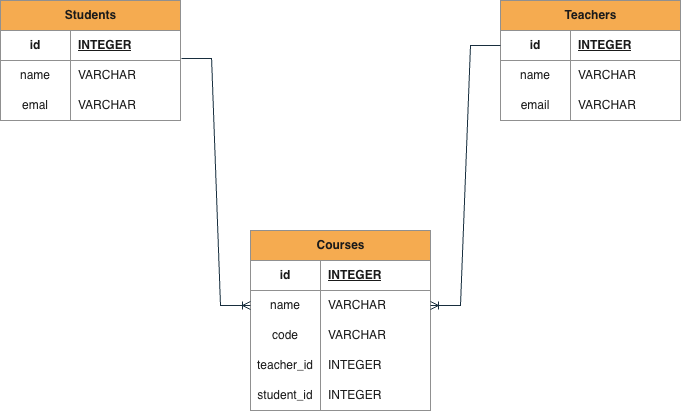

The diagram above was exported from draw.io. Its source (the exported page's mxGraphModel, read from the mxfile embedded in the PNG):
<mxGraphModel dx="1018" dy="689" grid="1" gridSize="10" guides="1" tooltips="1" connect="1" arrows="1" fold="1" page="1" pageScale="1" pageWidth="827" pageHeight="1169" math="0" shadow="0">
  <root>
    <mxCell id="0" />
    <mxCell id="1" parent="0" />
    <mxCell id="EZTf6qy8PwtheggWkCdk-1" parent="1" style="shape=table;startSize=30;container=1;collapsible=1;childLayout=tableLayout;fixedRows=1;rowLines=0;fontStyle=1;align=center;resizeLast=1;html=1;labelBackgroundColor=none;fillColor=#F5AB50;strokeColor=#909090;fontColor=#1A1A1A;" value="Students" vertex="1">
      <mxGeometry height="120" width="180" x="80" y="180" as="geometry" />
    </mxCell>
    <mxCell id="EZTf6qy8PwtheggWkCdk-2" parent="EZTf6qy8PwtheggWkCdk-1" style="shape=tableRow;horizontal=0;startSize=0;swimlaneHead=0;swimlaneBody=0;fillColor=none;collapsible=0;dropTarget=0;points=[[0,0.5],[1,0.5]];portConstraint=eastwest;top=0;left=0;right=0;bottom=1;labelBackgroundColor=none;strokeColor=#909090;fontColor=#1A1A1A;" value="" vertex="1">
      <mxGeometry height="30" width="180" y="30" as="geometry" />
    </mxCell>
    <mxCell id="EZTf6qy8PwtheggWkCdk-3" parent="EZTf6qy8PwtheggWkCdk-2" style="shape=partialRectangle;connectable=0;fillColor=none;top=0;left=0;bottom=0;right=0;fontStyle=1;overflow=hidden;whiteSpace=wrap;html=1;labelBackgroundColor=none;strokeColor=#909090;fontColor=#1A1A1A;" value="id" vertex="1">
      <mxGeometry height="30" width="70" as="geometry">
        <mxRectangle height="30" width="70" as="alternateBounds" />
      </mxGeometry>
    </mxCell>
    <mxCell id="EZTf6qy8PwtheggWkCdk-4" parent="EZTf6qy8PwtheggWkCdk-2" style="shape=partialRectangle;connectable=0;fillColor=none;top=0;left=0;bottom=0;right=0;align=left;spacingLeft=6;fontStyle=5;overflow=hidden;whiteSpace=wrap;html=1;labelBackgroundColor=none;strokeColor=#909090;fontColor=#1A1A1A;" value="INTEGER" vertex="1">
      <mxGeometry height="30" width="110" x="70" as="geometry">
        <mxRectangle height="30" width="110" as="alternateBounds" />
      </mxGeometry>
    </mxCell>
    <mxCell id="EZTf6qy8PwtheggWkCdk-5" parent="EZTf6qy8PwtheggWkCdk-1" style="shape=tableRow;horizontal=0;startSize=0;swimlaneHead=0;swimlaneBody=0;fillColor=none;collapsible=0;dropTarget=0;points=[[0,0.5],[1,0.5]];portConstraint=eastwest;top=0;left=0;right=0;bottom=0;labelBackgroundColor=none;strokeColor=#909090;fontColor=#1A1A1A;" value="" vertex="1">
      <mxGeometry height="30" width="180" y="60" as="geometry" />
    </mxCell>
    <mxCell id="EZTf6qy8PwtheggWkCdk-6" parent="EZTf6qy8PwtheggWkCdk-5" style="shape=partialRectangle;connectable=0;fillColor=none;top=0;left=0;bottom=0;right=0;editable=1;overflow=hidden;whiteSpace=wrap;html=1;labelBackgroundColor=none;strokeColor=#909090;fontColor=#1A1A1A;" value="name" vertex="1">
      <mxGeometry height="30" width="70" as="geometry">
        <mxRectangle height="30" width="70" as="alternateBounds" />
      </mxGeometry>
    </mxCell>
    <mxCell id="EZTf6qy8PwtheggWkCdk-7" parent="EZTf6qy8PwtheggWkCdk-5" style="shape=partialRectangle;connectable=0;fillColor=none;top=0;left=0;bottom=0;right=0;align=left;spacingLeft=6;overflow=hidden;whiteSpace=wrap;html=1;labelBackgroundColor=none;strokeColor=#909090;fontColor=#1A1A1A;" value="VARCHAR" vertex="1">
      <mxGeometry height="30" width="110" x="70" as="geometry">
        <mxRectangle height="30" width="110" as="alternateBounds" />
      </mxGeometry>
    </mxCell>
    <mxCell id="EZTf6qy8PwtheggWkCdk-8" parent="EZTf6qy8PwtheggWkCdk-1" style="shape=tableRow;horizontal=0;startSize=0;swimlaneHead=0;swimlaneBody=0;fillColor=none;collapsible=0;dropTarget=0;points=[[0,0.5],[1,0.5]];portConstraint=eastwest;top=0;left=0;right=0;bottom=0;perimeterSpacing=1;labelBackgroundColor=none;strokeColor=#909090;fontColor=#1A1A1A;" value="" vertex="1">
      <mxGeometry height="30" width="180" y="90" as="geometry" />
    </mxCell>
    <mxCell id="EZTf6qy8PwtheggWkCdk-9" parent="EZTf6qy8PwtheggWkCdk-8" style="shape=partialRectangle;connectable=0;fillColor=none;top=0;left=0;bottom=0;right=0;editable=1;overflow=hidden;whiteSpace=wrap;html=1;labelBackgroundColor=none;strokeColor=#909090;fontColor=#1A1A1A;" value="emal" vertex="1">
      <mxGeometry height="30" width="70" as="geometry">
        <mxRectangle height="30" width="70" as="alternateBounds" />
      </mxGeometry>
    </mxCell>
    <mxCell id="EZTf6qy8PwtheggWkCdk-10" parent="EZTf6qy8PwtheggWkCdk-8" style="shape=partialRectangle;connectable=0;fillColor=none;top=0;left=0;bottom=0;right=0;align=left;spacingLeft=6;overflow=hidden;whiteSpace=wrap;html=1;labelBackgroundColor=none;strokeColor=#909090;fontColor=#1A1A1A;" value="VARCHAR" vertex="1">
      <mxGeometry height="30" width="110" x="70" as="geometry">
        <mxRectangle height="30" width="110" as="alternateBounds" />
      </mxGeometry>
    </mxCell>
    <mxCell id="EZTf6qy8PwtheggWkCdk-14" parent="1" style="shape=table;startSize=30;container=1;collapsible=1;childLayout=tableLayout;fixedRows=1;rowLines=0;fontStyle=1;align=center;resizeLast=1;html=1;labelBackgroundColor=none;fillColor=#F5AB50;strokeColor=#909090;fontColor=#1A1A1A;" value="Courses" vertex="1">
      <mxGeometry height="180" width="180" x="330" y="410" as="geometry" />
    </mxCell>
    <mxCell id="EZTf6qy8PwtheggWkCdk-15" parent="EZTf6qy8PwtheggWkCdk-14" style="shape=tableRow;horizontal=0;startSize=0;swimlaneHead=0;swimlaneBody=0;fillColor=none;collapsible=0;dropTarget=0;points=[[0,0.5],[1,0.5]];portConstraint=eastwest;top=0;left=0;right=0;bottom=1;labelBackgroundColor=none;strokeColor=#909090;fontColor=#1A1A1A;" value="" vertex="1">
      <mxGeometry height="30" width="180" y="30" as="geometry" />
    </mxCell>
    <mxCell id="EZTf6qy8PwtheggWkCdk-16" parent="EZTf6qy8PwtheggWkCdk-15" style="shape=partialRectangle;connectable=0;fillColor=none;top=0;left=0;bottom=0;right=0;fontStyle=1;overflow=hidden;whiteSpace=wrap;html=1;labelBackgroundColor=none;strokeColor=#909090;fontColor=#1A1A1A;" value="id" vertex="1">
      <mxGeometry height="30" width="70" as="geometry">
        <mxRectangle height="30" width="70" as="alternateBounds" />
      </mxGeometry>
    </mxCell>
    <mxCell id="EZTf6qy8PwtheggWkCdk-17" parent="EZTf6qy8PwtheggWkCdk-15" style="shape=partialRectangle;connectable=0;fillColor=none;top=0;left=0;bottom=0;right=0;align=left;spacingLeft=6;fontStyle=5;overflow=hidden;whiteSpace=wrap;html=1;labelBackgroundColor=none;strokeColor=#909090;fontColor=#1A1A1A;" value="INTEGER" vertex="1">
      <mxGeometry height="30" width="110" x="70" as="geometry">
        <mxRectangle height="30" width="110" as="alternateBounds" />
      </mxGeometry>
    </mxCell>
    <mxCell id="EZTf6qy8PwtheggWkCdk-18" parent="EZTf6qy8PwtheggWkCdk-14" style="shape=tableRow;horizontal=0;startSize=0;swimlaneHead=0;swimlaneBody=0;fillColor=none;collapsible=0;dropTarget=0;points=[[0,0.5],[1,0.5]];portConstraint=eastwest;top=0;left=0;right=0;bottom=0;labelBackgroundColor=none;strokeColor=#909090;fontColor=#1A1A1A;" value="" vertex="1">
      <mxGeometry height="30" width="180" y="60" as="geometry" />
    </mxCell>
    <mxCell id="EZTf6qy8PwtheggWkCdk-19" parent="EZTf6qy8PwtheggWkCdk-18" style="shape=partialRectangle;connectable=0;fillColor=none;top=0;left=0;bottom=0;right=0;editable=1;overflow=hidden;whiteSpace=wrap;html=1;labelBackgroundColor=none;strokeColor=#909090;fontColor=#1A1A1A;" value="name" vertex="1">
      <mxGeometry height="30" width="70" as="geometry">
        <mxRectangle height="30" width="70" as="alternateBounds" />
      </mxGeometry>
    </mxCell>
    <mxCell id="EZTf6qy8PwtheggWkCdk-20" parent="EZTf6qy8PwtheggWkCdk-18" style="shape=partialRectangle;connectable=0;fillColor=none;top=0;left=0;bottom=0;right=0;align=left;spacingLeft=6;overflow=hidden;whiteSpace=wrap;html=1;labelBackgroundColor=none;strokeColor=#909090;fontColor=#1A1A1A;" value="VARCHAR" vertex="1">
      <mxGeometry height="30" width="110" x="70" as="geometry">
        <mxRectangle height="30" width="110" as="alternateBounds" />
      </mxGeometry>
    </mxCell>
    <mxCell id="EZTf6qy8PwtheggWkCdk-21" parent="EZTf6qy8PwtheggWkCdk-14" style="shape=tableRow;horizontal=0;startSize=0;swimlaneHead=0;swimlaneBody=0;fillColor=none;collapsible=0;dropTarget=0;points=[[0,0.5],[1,0.5]];portConstraint=eastwest;top=0;left=0;right=0;bottom=0;perimeterSpacing=1;labelBackgroundColor=none;strokeColor=#909090;fontColor=#1A1A1A;" value="" vertex="1">
      <mxGeometry height="30" width="180" y="90" as="geometry" />
    </mxCell>
    <mxCell id="EZTf6qy8PwtheggWkCdk-22" parent="EZTf6qy8PwtheggWkCdk-21" style="shape=partialRectangle;connectable=0;fillColor=none;top=0;left=0;bottom=0;right=0;editable=1;overflow=hidden;whiteSpace=wrap;html=1;labelBackgroundColor=none;strokeColor=#909090;fontColor=#1A1A1A;" value="code" vertex="1">
      <mxGeometry height="30" width="70" as="geometry">
        <mxRectangle height="30" width="70" as="alternateBounds" />
      </mxGeometry>
    </mxCell>
    <mxCell id="EZTf6qy8PwtheggWkCdk-23" parent="EZTf6qy8PwtheggWkCdk-21" style="shape=partialRectangle;connectable=0;fillColor=none;top=0;left=0;bottom=0;right=0;align=left;spacingLeft=6;overflow=hidden;whiteSpace=wrap;html=1;labelBackgroundColor=none;strokeColor=#909090;fontColor=#1A1A1A;" value="VARCHAR" vertex="1">
      <mxGeometry height="30" width="110" x="70" as="geometry">
        <mxRectangle height="30" width="110" as="alternateBounds" />
      </mxGeometry>
    </mxCell>
    <mxCell id="EZTf6qy8PwtheggWkCdk-24" parent="EZTf6qy8PwtheggWkCdk-14" style="shape=tableRow;horizontal=0;startSize=0;swimlaneHead=0;swimlaneBody=0;fillColor=none;collapsible=0;dropTarget=0;points=[[0,0.5],[1,0.5]];portConstraint=eastwest;top=0;left=0;right=0;bottom=0;labelBackgroundColor=none;strokeColor=#909090;fontColor=#1A1A1A;" value="" vertex="1">
      <mxGeometry height="30" width="180" y="120" as="geometry" />
    </mxCell>
    <mxCell id="EZTf6qy8PwtheggWkCdk-25" parent="EZTf6qy8PwtheggWkCdk-24" style="shape=partialRectangle;connectable=0;fillColor=none;top=0;left=0;bottom=0;right=0;editable=1;overflow=hidden;whiteSpace=wrap;html=1;labelBackgroundColor=none;strokeColor=#909090;fontColor=#1A1A1A;" value="teacher_id" vertex="1">
      <mxGeometry height="30" width="70" as="geometry">
        <mxRectangle height="30" width="70" as="alternateBounds" />
      </mxGeometry>
    </mxCell>
    <mxCell id="EZTf6qy8PwtheggWkCdk-26" parent="EZTf6qy8PwtheggWkCdk-24" style="shape=partialRectangle;connectable=0;fillColor=none;top=0;left=0;bottom=0;right=0;align=left;spacingLeft=6;overflow=hidden;whiteSpace=wrap;html=1;labelBackgroundColor=none;strokeColor=#909090;fontColor=#1A1A1A;" value="INTEGER" vertex="1">
      <mxGeometry height="30" width="110" x="70" as="geometry">
        <mxRectangle height="30" width="110" as="alternateBounds" />
      </mxGeometry>
    </mxCell>
    <mxCell id="EZTf6qy8PwtheggWkCdk-41" parent="EZTf6qy8PwtheggWkCdk-14" style="shape=tableRow;horizontal=0;startSize=0;swimlaneHead=0;swimlaneBody=0;fillColor=none;collapsible=0;dropTarget=0;points=[[0,0.5],[1,0.5]];portConstraint=eastwest;top=0;left=0;right=0;bottom=0;labelBackgroundColor=none;strokeColor=#909090;fontColor=#1A1A1A;" value="" vertex="1">
      <mxGeometry height="30" width="180" y="150" as="geometry" />
    </mxCell>
    <mxCell id="EZTf6qy8PwtheggWkCdk-42" parent="EZTf6qy8PwtheggWkCdk-41" style="shape=partialRectangle;connectable=0;fillColor=none;top=0;left=0;bottom=0;right=0;editable=1;overflow=hidden;whiteSpace=wrap;html=1;labelBackgroundColor=none;strokeColor=#909090;fontColor=#1A1A1A;" value="student_id" vertex="1">
      <mxGeometry height="30" width="70" as="geometry">
        <mxRectangle height="30" width="70" as="alternateBounds" />
      </mxGeometry>
    </mxCell>
    <mxCell id="EZTf6qy8PwtheggWkCdk-43" parent="EZTf6qy8PwtheggWkCdk-41" style="shape=partialRectangle;connectable=0;fillColor=none;top=0;left=0;bottom=0;right=0;align=left;spacingLeft=6;overflow=hidden;whiteSpace=wrap;html=1;labelBackgroundColor=none;strokeColor=#909090;fontColor=#1A1A1A;" value="INTEGER" vertex="1">
      <mxGeometry height="30" width="110" x="70" as="geometry">
        <mxRectangle height="30" width="110" as="alternateBounds" />
      </mxGeometry>
    </mxCell>
    <mxCell id="EZTf6qy8PwtheggWkCdk-27" parent="1" style="shape=table;startSize=30;container=1;collapsible=1;childLayout=tableLayout;fixedRows=1;rowLines=0;fontStyle=1;align=center;resizeLast=1;html=1;labelBackgroundColor=none;fillColor=#F5AB50;strokeColor=#909090;fontColor=#1A1A1A;" value="Teachers" vertex="1">
      <mxGeometry height="120" width="180" x="580" y="180" as="geometry" />
    </mxCell>
    <mxCell id="EZTf6qy8PwtheggWkCdk-28" parent="EZTf6qy8PwtheggWkCdk-27" style="shape=tableRow;horizontal=0;startSize=0;swimlaneHead=0;swimlaneBody=0;fillColor=none;collapsible=0;dropTarget=0;points=[[0,0.5],[1,0.5]];portConstraint=eastwest;top=0;left=0;right=0;bottom=1;labelBackgroundColor=none;strokeColor=#909090;fontColor=#1A1A1A;" value="" vertex="1">
      <mxGeometry height="30" width="180" y="30" as="geometry" />
    </mxCell>
    <mxCell id="EZTf6qy8PwtheggWkCdk-29" parent="EZTf6qy8PwtheggWkCdk-28" style="shape=partialRectangle;connectable=0;fillColor=none;top=0;left=0;bottom=0;right=0;fontStyle=1;overflow=hidden;whiteSpace=wrap;html=1;labelBackgroundColor=none;strokeColor=#909090;fontColor=#1A1A1A;" value="id" vertex="1">
      <mxGeometry height="30" width="70" as="geometry">
        <mxRectangle height="30" width="70" as="alternateBounds" />
      </mxGeometry>
    </mxCell>
    <mxCell id="EZTf6qy8PwtheggWkCdk-30" parent="EZTf6qy8PwtheggWkCdk-28" style="shape=partialRectangle;connectable=0;fillColor=none;top=0;left=0;bottom=0;right=0;align=left;spacingLeft=6;fontStyle=5;overflow=hidden;whiteSpace=wrap;html=1;labelBackgroundColor=none;strokeColor=#909090;fontColor=#1A1A1A;" value="INTEGER" vertex="1">
      <mxGeometry height="30" width="110" x="70" as="geometry">
        <mxRectangle height="30" width="110" as="alternateBounds" />
      </mxGeometry>
    </mxCell>
    <mxCell id="EZTf6qy8PwtheggWkCdk-31" parent="EZTf6qy8PwtheggWkCdk-27" style="shape=tableRow;horizontal=0;startSize=0;swimlaneHead=0;swimlaneBody=0;fillColor=none;collapsible=0;dropTarget=0;points=[[0,0.5],[1,0.5]];portConstraint=eastwest;top=0;left=0;right=0;bottom=0;labelBackgroundColor=none;strokeColor=#909090;fontColor=#1A1A1A;" value="" vertex="1">
      <mxGeometry height="30" width="180" y="60" as="geometry" />
    </mxCell>
    <mxCell id="EZTf6qy8PwtheggWkCdk-32" parent="EZTf6qy8PwtheggWkCdk-31" style="shape=partialRectangle;connectable=0;fillColor=none;top=0;left=0;bottom=0;right=0;editable=1;overflow=hidden;whiteSpace=wrap;html=1;labelBackgroundColor=none;strokeColor=#909090;fontColor=#1A1A1A;" value="name" vertex="1">
      <mxGeometry height="30" width="70" as="geometry">
        <mxRectangle height="30" width="70" as="alternateBounds" />
      </mxGeometry>
    </mxCell>
    <mxCell id="EZTf6qy8PwtheggWkCdk-33" parent="EZTf6qy8PwtheggWkCdk-31" style="shape=partialRectangle;connectable=0;fillColor=none;top=0;left=0;bottom=0;right=0;align=left;spacingLeft=6;overflow=hidden;whiteSpace=wrap;html=1;labelBackgroundColor=none;strokeColor=#909090;fontColor=#1A1A1A;" value="VARCHAR" vertex="1">
      <mxGeometry height="30" width="110" x="70" as="geometry">
        <mxRectangle height="30" width="110" as="alternateBounds" />
      </mxGeometry>
    </mxCell>
    <mxCell id="EZTf6qy8PwtheggWkCdk-34" parent="EZTf6qy8PwtheggWkCdk-27" style="shape=tableRow;horizontal=0;startSize=0;swimlaneHead=0;swimlaneBody=0;fillColor=none;collapsible=0;dropTarget=0;points=[[0,0.5],[1,0.5]];portConstraint=eastwest;top=0;left=0;right=0;bottom=0;perimeterSpacing=1;labelBackgroundColor=none;strokeColor=#909090;fontColor=#1A1A1A;" value="" vertex="1">
      <mxGeometry height="30" width="180" y="90" as="geometry" />
    </mxCell>
    <mxCell id="EZTf6qy8PwtheggWkCdk-35" parent="EZTf6qy8PwtheggWkCdk-34" style="shape=partialRectangle;connectable=0;fillColor=none;top=0;left=0;bottom=0;right=0;editable=1;overflow=hidden;whiteSpace=wrap;html=1;labelBackgroundColor=none;strokeColor=#909090;fontColor=#1A1A1A;" value="email" vertex="1">
      <mxGeometry height="30" width="70" as="geometry">
        <mxRectangle height="30" width="70" as="alternateBounds" />
      </mxGeometry>
    </mxCell>
    <mxCell id="EZTf6qy8PwtheggWkCdk-36" parent="EZTf6qy8PwtheggWkCdk-34" style="shape=partialRectangle;connectable=0;fillColor=none;top=0;left=0;bottom=0;right=0;align=left;spacingLeft=6;overflow=hidden;whiteSpace=wrap;html=1;labelBackgroundColor=none;strokeColor=#909090;fontColor=#1A1A1A;" value="VARCHAR" vertex="1">
      <mxGeometry height="30" width="110" x="70" as="geometry">
        <mxRectangle height="30" width="110" as="alternateBounds" />
      </mxGeometry>
    </mxCell>
    <mxCell id="EZTf6qy8PwtheggWkCdk-44" edge="1" parent="1" source="EZTf6qy8PwtheggWkCdk-28" style="edgeStyle=entityRelationEdgeStyle;fontSize=12;html=1;endArrow=ERoneToMany;rounded=0;labelBackgroundColor=none;strokeColor=#182E3E;fontColor=default;" target="EZTf6qy8PwtheggWkCdk-18" value="">
      <mxGeometry height="100" relative="1" width="100" as="geometry">
        <mxPoint x="460" y="200" as="sourcePoint" />
        <mxPoint x="530" y="230" as="targetPoint" />
      </mxGeometry>
    </mxCell>
    <mxCell id="EZTf6qy8PwtheggWkCdk-45" edge="1" parent="1" source="EZTf6qy8PwtheggWkCdk-5" style="edgeStyle=entityRelationEdgeStyle;fontSize=12;html=1;endArrow=ERoneToMany;rounded=0;exitX=1.006;exitY=-0.067;exitDx=0;exitDy=0;exitPerimeter=0;entryX=0;entryY=0.5;entryDx=0;entryDy=0;labelBackgroundColor=none;strokeColor=#182E3E;fontColor=default;" target="EZTf6qy8PwtheggWkCdk-18" value="">
      <mxGeometry height="100" relative="1" width="100" as="geometry">
        <mxPoint x="260" y="360" as="sourcePoint" />
        <mxPoint x="190" y="620" as="targetPoint" />
      </mxGeometry>
    </mxCell>
  </root>
</mxGraphModel>